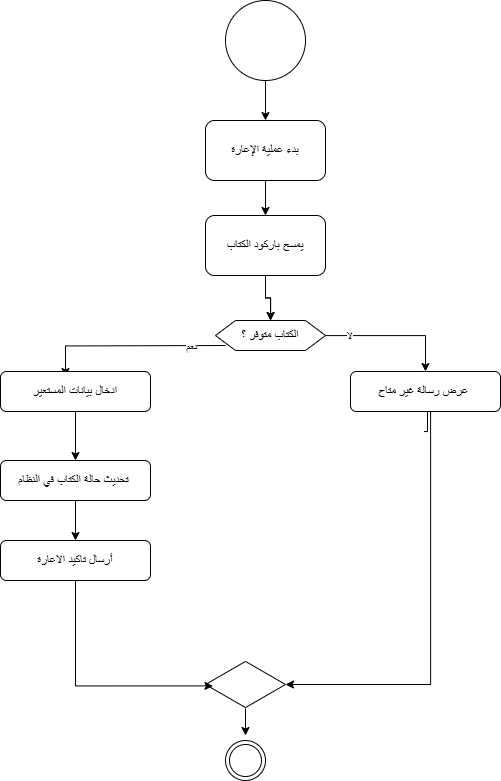

The diagram above was exported from draw.io. Its source (the exported page's mxGraphModel, read from the mxfile embedded in the PNG):
<mxGraphModel dx="1895" dy="1342" grid="1" gridSize="10" guides="1" tooltips="1" connect="1" arrows="1" fold="1" page="1" pageScale="1" pageWidth="827" pageHeight="1169" background="none" math="0" shadow="0">
  <root>
    <mxCell id="0" />
    <mxCell id="1" parent="0" />
    <mxCell id="iKgrvvx_SFVzuGId72cq-21" value="" style="edgeStyle=orthogonalEdgeStyle;rounded=0;orthogonalLoop=1;jettySize=auto;html=1;" edge="1" parent="1" source="iKgrvvx_SFVzuGId72cq-13" target="iKgrvvx_SFVzuGId72cq-47">
      <mxGeometry relative="1" as="geometry">
        <mxPoint x="510" y="440.5" as="targetPoint" />
      </mxGeometry>
    </mxCell>
    <mxCell id="iKgrvvx_SFVzuGId72cq-13" value="" style="ellipse;whiteSpace=wrap;html=1;aspect=fixed;strokeColor=light-dark(#000000,#000000);" vertex="1" parent="1">
      <mxGeometry x="475" y="310" width="80" height="80" as="geometry" />
    </mxCell>
    <mxCell id="iKgrvvx_SFVzuGId72cq-32" style="edgeStyle=orthogonalEdgeStyle;rounded=0;orthogonalLoop=1;jettySize=auto;html=1;entryX=0.5;entryY=0;entryDx=0;entryDy=0;" edge="1" parent="1" source="iKgrvvx_SFVzuGId72cq-22" target="iKgrvvx_SFVzuGId72cq-29">
      <mxGeometry relative="1" as="geometry" />
    </mxCell>
    <mxCell id="iKgrvvx_SFVzuGId72cq-33" value="" style="edgeStyle=orthogonalEdgeStyle;rounded=0;orthogonalLoop=1;jettySize=auto;html=1;" edge="1" parent="1" source="iKgrvvx_SFVzuGId72cq-22" target="iKgrvvx_SFVzuGId72cq-29">
      <mxGeometry relative="1" as="geometry" />
    </mxCell>
    <mxCell id="iKgrvvx_SFVzuGId72cq-22" value="يمسح باركود الكتاب" style="rounded=1;whiteSpace=wrap;html=1;" vertex="1" parent="1">
      <mxGeometry x="455" y="525" width="120" height="60" as="geometry" />
    </mxCell>
    <mxCell id="iKgrvvx_SFVzuGId72cq-54" style="edgeStyle=orthogonalEdgeStyle;rounded=0;orthogonalLoop=1;jettySize=auto;html=1;" edge="1" parent="1" source="iKgrvvx_SFVzuGId72cq-29" target="iKgrvvx_SFVzuGId72cq-53">
      <mxGeometry relative="1" as="geometry" />
    </mxCell>
    <mxCell id="iKgrvvx_SFVzuGId72cq-72" value="لا" style="edgeLabel;html=1;align=center;verticalAlign=middle;resizable=0;points=[];" vertex="1" connectable="0" parent="iKgrvvx_SFVzuGId72cq-54">
      <mxGeometry x="-0.6471" relative="1" as="geometry">
        <mxPoint as="offset" />
      </mxGeometry>
    </mxCell>
    <mxCell id="iKgrvvx_SFVzuGId72cq-29" value="الكتاب متوفر ؟" style="shape=hexagon;perimeter=hexagonPerimeter2;whiteSpace=wrap;html=1;fixedSize=1;" vertex="1" parent="1">
      <mxGeometry x="465" y="630" width="110" height="30" as="geometry" />
    </mxCell>
    <mxCell id="iKgrvvx_SFVzuGId72cq-48" style="edgeStyle=orthogonalEdgeStyle;rounded=0;orthogonalLoop=1;jettySize=auto;html=1;" edge="1" parent="1" source="iKgrvvx_SFVzuGId72cq-47" target="iKgrvvx_SFVzuGId72cq-22">
      <mxGeometry relative="1" as="geometry" />
    </mxCell>
    <mxCell id="iKgrvvx_SFVzuGId72cq-47" value="بدء عملية الإعارة" style="rounded=1;whiteSpace=wrap;html=1;" vertex="1" parent="1">
      <mxGeometry x="455" y="430" width="120" height="60" as="geometry" />
    </mxCell>
    <mxCell id="iKgrvvx_SFVzuGId72cq-66" style="edgeStyle=orthogonalEdgeStyle;rounded=0;orthogonalLoop=1;jettySize=auto;html=1;" edge="1" parent="1" target="iKgrvvx_SFVzuGId72cq-61">
      <mxGeometry relative="1" as="geometry">
        <mxPoint x="580" y="960" as="targetPoint" />
        <mxPoint x="673.5" y="741" as="sourcePoint" />
        <Array as="points">
          <mxPoint x="677" y="741" />
          <mxPoint x="677" y="721" />
          <mxPoint x="680" y="721" />
          <mxPoint x="680" y="994" />
        </Array>
      </mxGeometry>
    </mxCell>
    <mxCell id="iKgrvvx_SFVzuGId72cq-53" value="عرض رسالة غير متاح&amp;nbsp;" style="rounded=1;whiteSpace=wrap;html=1;" vertex="1" parent="1">
      <mxGeometry x="600" y="681" width="150" height="40" as="geometry" />
    </mxCell>
    <mxCell id="iKgrvvx_SFVzuGId72cq-55" style="edgeStyle=orthogonalEdgeStyle;rounded=0;orthogonalLoop=1;jettySize=auto;html=1;entryX=0.433;entryY=0.125;entryDx=0;entryDy=0;entryPerimeter=0;" edge="1" parent="1" target="iKgrvvx_SFVzuGId72cq-56">
      <mxGeometry relative="1" as="geometry">
        <mxPoint x="475" y="655" as="sourcePoint" />
        <mxPoint x="325" y="691" as="targetPoint" />
      </mxGeometry>
    </mxCell>
    <mxCell id="iKgrvvx_SFVzuGId72cq-73" value="نعم" style="edgeLabel;html=1;align=center;verticalAlign=middle;resizable=0;points=[];" vertex="1" connectable="0" parent="iKgrvvx_SFVzuGId72cq-55">
      <mxGeometry x="-0.643" y="1" relative="1" as="geometry">
        <mxPoint as="offset" />
      </mxGeometry>
    </mxCell>
    <mxCell id="iKgrvvx_SFVzuGId72cq-58" style="edgeStyle=orthogonalEdgeStyle;rounded=0;orthogonalLoop=1;jettySize=auto;html=1;entryX=0.5;entryY=0;entryDx=0;entryDy=0;" edge="1" parent="1" source="iKgrvvx_SFVzuGId72cq-56" target="iKgrvvx_SFVzuGId72cq-57">
      <mxGeometry relative="1" as="geometry" />
    </mxCell>
    <mxCell id="iKgrvvx_SFVzuGId72cq-56" value="ادخال بيانات المستعير" style="rounded=1;whiteSpace=wrap;html=1;" vertex="1" parent="1">
      <mxGeometry x="250" y="681" width="150" height="40" as="geometry" />
    </mxCell>
    <mxCell id="iKgrvvx_SFVzuGId72cq-60" style="edgeStyle=orthogonalEdgeStyle;rounded=0;orthogonalLoop=1;jettySize=auto;html=1;" edge="1" parent="1" source="iKgrvvx_SFVzuGId72cq-57" target="iKgrvvx_SFVzuGId72cq-59">
      <mxGeometry relative="1" as="geometry" />
    </mxCell>
    <mxCell id="iKgrvvx_SFVzuGId72cq-57" value="تحديث حالة الكتاب في النظام&amp;nbsp;" style="rounded=1;whiteSpace=wrap;html=1;" vertex="1" parent="1">
      <mxGeometry x="250" y="770" width="150" height="40" as="geometry" />
    </mxCell>
    <mxCell id="iKgrvvx_SFVzuGId72cq-59" value="أرسال تاكيد الاعارة" style="rounded=1;whiteSpace=wrap;html=1;" vertex="1" parent="1">
      <mxGeometry x="250" y="850" width="150" height="40" as="geometry" />
    </mxCell>
    <mxCell id="iKgrvvx_SFVzuGId72cq-71" style="edgeStyle=orthogonalEdgeStyle;rounded=0;orthogonalLoop=1;jettySize=auto;html=1;" edge="1" parent="1" source="iKgrvvx_SFVzuGId72cq-61" target="iKgrvvx_SFVzuGId72cq-69">
      <mxGeometry relative="1" as="geometry" />
    </mxCell>
    <mxCell id="iKgrvvx_SFVzuGId72cq-61" value="" style="html=1;whiteSpace=wrap;aspect=fixed;shape=isoRectangle;" vertex="1" parent="1">
      <mxGeometry x="455" y="970" width="80" height="48" as="geometry" />
    </mxCell>
    <mxCell id="iKgrvvx_SFVzuGId72cq-67" style="edgeStyle=orthogonalEdgeStyle;rounded=0;orthogonalLoop=1;jettySize=auto;html=1;entryX=0.093;entryY=0.529;entryDx=0;entryDy=0;entryPerimeter=0;" edge="1" parent="1" source="iKgrvvx_SFVzuGId72cq-59" target="iKgrvvx_SFVzuGId72cq-61">
      <mxGeometry relative="1" as="geometry">
        <Array as="points">
          <mxPoint x="325" y="995" />
        </Array>
      </mxGeometry>
    </mxCell>
    <mxCell id="iKgrvvx_SFVzuGId72cq-69" value="" style="ellipse;shape=doubleEllipse;whiteSpace=wrap;html=1;aspect=fixed;perimeterSpacing=5;" vertex="1" parent="1">
      <mxGeometry x="475" y="1050" width="40" height="40" as="geometry" />
    </mxCell>
  </root>
</mxGraphModel>